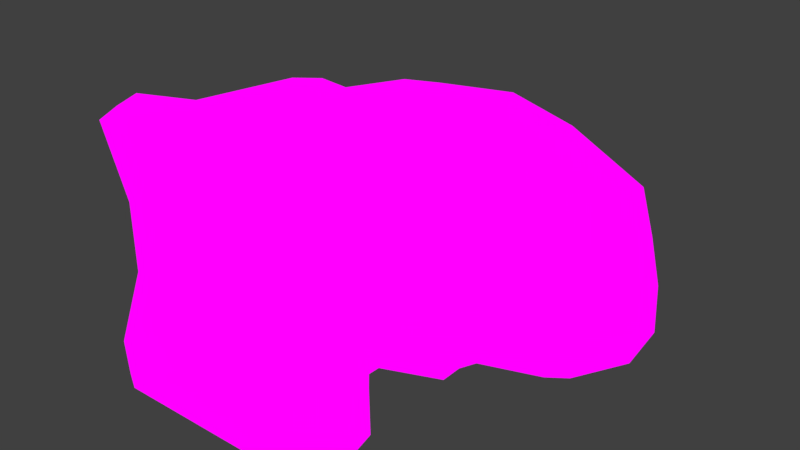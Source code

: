 # Source: Rock01.blend  (saved by Blender 2.79.0; exported with 4.5.12 LTS)
import bpy
from mathutils import Matrix  # noqa: F401  (used for matrix-valued properties, if any)

bpy.ops.wm.read_factory_settings(use_empty=True)
scene = bpy.context.scene
scene.name = 'Scene'

# ---- collections
col_collection_1 = bpy.data.collections.new('Collection 1'); scene.collection.children.link(col_collection_1)

# ---- images (referenced by path relative to the original .blend; pixels are not part of the script)
import os
ASSET_DIR = os.environ.get("B2B_ASSET_DIR", "")  # directory of the original .blend (textures are referenced by path, not embedded)
HERE = os.path.dirname(os.path.abspath(__file__))  # packed textures are extracted next to this script under _unpacked/

def load_image(name, relpath, width, height, colorspace="sRGB"):
    """Load a texture the original file referenced (path relative to the .blend, or extracted next to this script)."""
    p = next((c for c in (os.path.join(HERE, relpath), os.path.join(ASSET_DIR, relpath)) if relpath and os.path.exists(c)), "")
    if p:
        img = bpy.data.images.load(p, check_existing=True)
        img.name = name
    else:  # same state as the original file: an image datablock whose file is absent (Cycles renders it pink)
        img = bpy.data.images.new(name, width, height)
        img.source = "FILE"
        img.filepath = "//" + (relpath or name)
    img.colorspace_settings.name = colorspace
    return img
img_rock01albedo = load_image('Rock01Albedo', 'Rock01Albedo.png', 1024, 1024, 'sRGB')

# ---- materials (node trees are filled in below, after node groups)
mat_material = bpy.data.materials.new('Material')
mat_material.alpha_threshold = 0.0
mat_material.roughness = 0.5
mat_material.line_color = (0.0, 0.0, 0.0, 1.0)

# ---- material node trees
mat_material.use_nodes = True; mat_material.node_tree.nodes.clear()
_N = mat_material.node_tree.nodes; _L = mat_material.node_tree.links
n0 = _N.new('ShaderNodeOutputMaterial'); n0.name = 'Material Output'; n0.location = (300, 300)
n1 = _N.new('ShaderNodeTexImage'); n1.name = 'Image Texture'; n1.location = (-19, 358)
n1.width = 140
n1.image = img_rock01albedo
_L.new(n1.outputs[0], n0.inputs[0])
n0.is_active_output = True

# ---- world
world_world = bpy.data.worlds.new('World'); scene.world = world_world
world_world.color = (0.05088, 0.05088, 0.05088)
world_world.use_sun_shadow = False
world_world.sun_shadow_jitter_overblur = 0.0
world_world.cycles.sampling_method = 'MANUAL'

# ---- meshes
me_cube = bpy.data.meshes.new('Cube')
me_cube.from_pydata([(-0.6495, 11.02, 1.353), (1.082, 10.73, 0.9214), (-7.017, 4.462, 8.053), (-7.126, 8.673, 6.791), (5.057, 5.298, -0.6089), (-0.6816, 7.609, 7.118), (-7.06, 6.895, 7.175), (5.17, 10.6, 1.725), (1.478, 10.24, 6.691), (4.817, 9.941, 5.241), (5.684, 9.308, 3.751), (-0.9427, 1.689, 4.016), (4.644, 5.792, 6.609), (-1.073, 1.689, -0.03155), (-6.575, -5.107, 0.8341), (-4.494, -5.044, 0.9481), (1.517, 3.425, 4.351), (1.031, -4.832, 0.7176), (4.485, 10.79, -0.6126), (-7.573, 7.045, 1.384), (-8.005, 9.227, 0.4041), (5.917, 9.974, -0.6074), (6.223, 7.507, -0.6078), (1.634, -3.405, 1.755), (-7.403, 9.378, 2.015), (4.423, 5.524, 2.384), (-0.9244, -5.293, 1.053), (-1.022, 10.74, -0.6073), (-0.3319, -4.781, 1.942), (0.9508, -4.322, 1.764), (0.8567, 10.45, 2.59), (-0.8117, 10.29, 2.996), (-7.219, -1.502, 2.254), (-6.492, 9.887, 6.831), (0.942, -4.825, 9.456), (-2.591, -4.859, 9.644), (-0.4825, -4.733, 10.0), (0.4898, -5.048, -0.6078), (-6.516, -5.096, -0.6082), (-7.866, 7.708, -0.6042), (-7.624, 6.478, -0.03855), (-6.651, 10.99, -0.6091), (1.365, -4.407, -0.6065), (4.837, 10.15, 2.907), (-7.161, 3.286, 2.376), (-6.617, -4.208, 3.873), (6.061, 9.49, 1.74), (4.878, 6.651, 5.965), (-7.782, 5.056, -0.6112), (-7.046, 0.8983, 8.387), (-6.707, 3.6, 8.558), (1.205, -0.2476, 8.773), (1.168, 6.79, 7.422), (-7.164, 5.677, 7.869), (1.621, 2.309, -0.6094), (5.597, 7.013, 4.251), (-2.679, -4.56, 4.274), (4.116, 5.007, 4.966), (5.309, 8.643, 5.058), (-7.251, 3.368, 4.125), (1.277, 1.576, 5.387), (1.568, -4.017, 9.739), (1.557, -1.445, 7.481), (-7.702, 1.575, 4.159), (-3.653, -1.549, 9.323), (-7.638, -2.933, 1.309), (1.786, 3.08, 1.124), (2.143, 3.786, 1.378), (1.618, 3.241, -0.6077), (-7.567, -3.627, 9.374), (1.213, -1.531, 1.381), (-0.9271, -1.675, -0.798), (-7.343, 1.241, 2.303), (0.55, -2.898, 9.68), (1.532, 2.413, 2.2), (1.781, 2.357, 4.161), (1.742, 2.267, 0.8895), (1.812, -1.931, 1.428), (1.6, 1.133, 8.257), (-0.1809, -1.633, 4.456), (-7.084, -1.652, 8.932), (-7.134, -3.386, 7.462), (-6.99, -4.765, 9.364), (3.726, 4.844, 7.853), (1.499, 3.834, 8.47), (-3.065, 10.26, 6.855), (-1.176, 10.09, 7.443), (-4.995, 10.33, 6.898), (1.579, 3.624, 8.212), (-0.3243, -5.099, 9.579), (-5.498, -5.126, 9.432), (-6.406, -4.429, 6.876), (-0.838, 1.594, -0.7984), (-1.006, -1.242, 4.149), (-0.8682, 0.7331, 4.241), (1.411, 2.098, 5.858), (0.5624, 1.857, 4.523), (0.9333, -0.4385, 5.626), (-1.01, -1.318, 2.037), (1.629, -1.811, 5.209), (1.514, -1.851, 2.753), (1.788, -1.813, 4.45), (1.469, 2.161, 5.019), (1.187, 2.035, 1.92), (6.253, 8.495, 1.179), (-5.146, 0.7754, 8.572), (-4.194, -4.394, 5.541), (-5.397, -4.507, 4.387), (-7.759, -3.449, -0.6235), (1.383, -1.257, 6.567), (1.687, -1.747, -0.6114), (-0.82, -1.71, 1.235), (-7.262, -4.772, 0.8873), (1.907, 3.915, -0.6092), (-7.313, -4.639, -0.6081), (-7.559, 10.36, -0.6199), (-6.244, -4.657, 9.859), (-2.892, 10.57, 1.89), (-2.891, -4.422, 2.043), (4.296, 4.747, -0.6095), (-6.772, 10.17, 4.412), (1.241, 1.965, 8.475), (-6.987, -3.234, 9.832), (1.586, 3.654, 2.503), (1.909, -2.797, -0.6191), (-4.081, 0.2058, 8.598), (0.9962, -1.519, 5.054)], [], [(90, 116, 82), (6, 33, 3), (72, 32, 65, 19, 20, 39, 40, 48, 108, 81, 80, 49, 63), (8, 86, 5), (96, 97, 94, 11), (84, 83, 52, 8, 5, 6, 53, 50), (43, 7, 30), (18, 7, 21), (4, 25, 67, 113, 119), (117, 31, 30, 0), (101, 100, 111, 79, 126, 99), (116, 122, 69, 82), (44, 19, 65, 32, 72), (43, 30, 31, 117, 0, 1, 27, 41, 120, 87, 85, 8, 9), (89, 36, 35), (97, 96, 60, 109), (42, 17, 37), (81, 108, 114, 112, 45, 91), (39, 48, 40), (14, 112, 114, 38), (74, 76, 54, 68, 66, 123, 88, 78, 61, 23, 124, 110, 77, 100, 101, 99, 109, 62, 95, 75, 16), (21, 46, 104, 22), (118, 15, 26, 28), (83, 12, 47, 52), (57, 88, 123, 67), (53, 6, 3, 24, 19, 44, 72, 59, 63, 49, 2), (51, 73, 61, 78), (84, 88, 57), (57, 83, 84), (2, 49, 50), (102, 60, 96), (57, 67, 25, 4, 22, 55), (36, 61, 73, 51, 121, 125, 64, 105, 122, 116, 35), (85, 87, 33, 6, 5, 86), (67, 123, 66), (111, 93, 79), (111, 71, 98), (105, 80, 122), (69, 122, 80), (78, 88, 84, 121, 51), (74, 16, 75), (85, 86, 8), (81, 69, 80), (106, 56, 90), (90, 82, 91, 45, 107), (22, 104, 55), (93, 11, 94), (41, 115, 120), (115, 20, 24, 3, 33, 120), (103, 76, 74), (89, 34, 61, 36), (95, 62, 109, 60), (90, 35, 116), (75, 95, 102), (23, 17, 42, 124), (105, 64, 125), (7, 43, 46), (103, 74, 75, 102), (9, 10, 46, 43), (29, 17, 23), (24, 20, 19), (8, 52, 47, 58, 9), (109, 126, 97), (45, 112, 14, 107), (103, 102, 96, 11, 13, 92, 54, 76), (93, 97, 126, 79), (70, 100, 77, 110), (21, 7, 46), (115, 39, 20), (105, 125, 121, 84, 50, 49, 80), (29, 23, 61, 34), (26, 15, 118, 28, 29, 34, 89, 35, 90, 56, 106, 107, 14, 38, 37, 17), (91, 82, 69, 81), (2, 50, 53), (47, 57, 55), (71, 92, 13, 11, 93, 98), (120, 33, 87), (58, 10, 9), (113, 67, 66, 68), (72, 63, 59), (109, 99, 126), (111, 70, 110, 71), (111, 100, 70), (18, 27, 1, 0, 30, 7), (47, 12, 57), (12, 83, 57), (107, 106, 90), (17, 29, 28, 26), (97, 93, 94), (98, 93, 111), (46, 10, 58, 47, 55, 104), (102, 95, 60)])
_uv = me_cube.uv_layers.new(name='UVMap')
_uv.uv.foreach_set('vector', [0.7797, 0.8491, 0.753, 0.8625, 0.7289, 0.8472, 0.09087, 0.6221, 0.08959, 0.5251, 0.1025, 0.565, 0.2318, 0.7963, 0.2313, 0.8836, 0.2653, 0.9287, 0.2608, 0.6103, 0.2956, 0.5401, 0.3212, 0.5869, 0.3012, 0.6265, 0.3202, 0.6713, 0.3212, 0.9427, 0.0856, 0.9507, 0.0437, 0.8974, 0.05779, 0.8151, 0.1869, 0.7889, 0.2869, 0.4947, 0.1961, 0.4845, 0.2171, 0.4096, 0.93, 0.3383, 0.9124, 0.2595, 0.9788, 0.3103, 0.9791, 0.3417, 0.2862, 0.2821, 0.3612, 0.3181, 0.2772, 0.3819, 0.2869, 0.4947, 0.2171, 0.4096, 0.008568, 0.387, 0.002992, 0.344, 0.01692, 0.2742, 0.5798, 0.5669, 0.6202, 0.558, 0.591, 0.6943, 0.6982, 0.5797, 0.6202, 0.558, 0.6957, 0.5307, 0.7816, 0.3722, 0.6797, 0.3715, 0.6997, 0.2894, 0.7613, 0.2889, 0.7774, 0.3459, 0.6144, 0.8133, 0.577, 0.7466, 0.591, 0.6943, 0.6335, 0.7441, 0.4226, 0.5682, 0.413, 0.6219, 0.3349, 0.6688, 0.357, 0.5669, 0.3954, 0.5491, 0.4177, 0.5438, 0.002992, 0.9929, 0.01718, 0.9489, 0.04059, 0.9619, 0.03042, 0.9971, 0.2262, 0.7308, 0.2608, 0.6103, 0.2653, 0.9287, 0.2313, 0.8836, 0.2318, 0.7963, 0.5798, 0.5669, 0.591, 0.6943, 0.577, 0.7466, 0.6144, 0.8133, 0.6335, 0.7441, 0.6471, 0.6878, 0.6976, 0.754, 0.6982, 0.9334, 0.5296, 0.9354, 0.4478, 0.8806, 0.449, 0.8191, 0.4546, 0.675, 0.5019, 0.5674, 0.9496, 0.8509, 0.9427, 0.8639, 0.874, 0.8539, 0.9124, 0.2595, 0.93, 0.3383, 0.8959, 0.3224, 0.8867, 0.2274, 0.7836, 0.04118, 0.7398, 0.02494, 0.7789, 0.01062, 0.0856, 0.9507, 0.3212, 0.9427, 0.3127, 0.9799, 0.2703, 0.9861, 0.1757, 0.971, 0.08862, 0.9818, 0.3212, 0.5869, 0.3202, 0.6713, 0.3012, 0.6265, 0.7413, 0.575, 0.7171, 0.5765, 0.7142, 0.5286, 0.7427, 0.5288, 0.6729, 0.2417, 0.7171, 0.2398, 0.7643, 0.2386, 0.7612, 0.2655, 0.7074, 0.264, 0.6596, 0.2785, 0.4761, 0.2803, 0.4828, 0.2087, 0.4514, 0.06029, 0.7066, 0.07497, 0.7831, 0.09515, 0.7778, 0.1224, 0.7138, 0.1198, 0.6686, 0.1187, 0.6161, 0.1244, 0.5904, 0.1226, 0.5431, 0.1359, 0.5157, 0.1333, 0.5554, 0.2327, 0.612, 0.2445, 0.6004, 0.2718, 0.7733, 0.5191, 0.7006, 0.5082, 0.7232, 0.4819, 0.7836, 0.4521, 0.8593, 0.6105, 0.8094, 0.5773, 0.928, 0.5791, 0.9451, 0.6064, 0.3612, 0.3181, 0.3967, 0.3568, 0.4067, 0.3883, 0.2772, 0.3819, 0.7896, 0.1094, 0.8659, 0.002879, 0.8659, 0.1854, 0.8483, 0.2217, 0.0737, 0.6622, 0.09087, 0.6221, 0.1025, 0.565, 0.2399, 0.5364, 0.2608, 0.6103, 0.2262, 0.7308, 0.2318, 0.7963, 0.1794, 0.7308, 0.1869, 0.7889, 0.05779, 0.8151, 0.06606, 0.7009, 0.2801, 0.1528, 0.2571, 0.06362, 0.2916, 0.02833, 0.294, 0.1996, 0.8959, 0.4895, 0.8867, 0.4838, 0.8959, 0.3475, 0.3709, 0.8774, 0.3271, 0.7941, 0.3709, 0.7394, 0.06606, 0.7009, 0.05779, 0.8151, 0.04648, 0.7285, 0.8951, 0.3417, 0.8959, 0.3224, 0.93, 0.3383, 0.5959, 0.3536, 0.6997, 0.2894, 0.6797, 0.3715, 0.7816, 0.3722, 0.7836, 0.4521, 0.6241, 0.4316, 0.2238, 0.004126, 0.2916, 0.02833, 0.2571, 0.06362, 0.2801, 0.1528, 0.2801, 0.2239, 0.1071, 0.1683, 0.1195, 0.1083, 0.0716, 0.1862, 0.009572, 0.05209, 0.03558, 0.007611, 0.1568, 0.002879, 0.1371, 0.4941, 0.07345, 0.4961, 0.02528, 0.4827, 0.008568, 0.387, 0.2171, 0.4096, 0.1961, 0.4845, 0.6997, 0.2894, 0.6596, 0.2785, 0.7074, 0.264, 0.3349, 0.6688, 0.3278, 0.577, 0.357, 0.5669, 0.3349, 0.6688, 0.3303, 0.7336, 0.3271, 0.6441, 0.0716, 0.1862, 0.00918, 0.108, 0.009572, 0.05209, 0.04059, 0.9619, 0.01718, 0.9489, 0.0437, 0.8974, 0.294, 0.1996, 0.2904, 0.2775, 0.2862, 0.2821, 0.2801, 0.2239, 0.2801, 0.1528, 0.4119, 0.7867, 0.3769, 0.744, 0.4119, 0.7394, 0.449, 0.8191, 0.4292, 0.7587, 0.4546, 0.675, 0.0856, 0.9507, 0.04059, 0.9619, 0.0437, 0.8974, 0.8175, 0.7229, 0.8677, 0.6819, 0.7797, 0.8491, 0.7797, 0.8491, 0.7289, 0.8472, 0.7455, 0.7669, 0.7364, 0.6707, 0.7782, 0.6869, 0.7836, 0.4521, 0.7232, 0.4819, 0.6241, 0.4316, 0.997, 0.2494, 0.9791, 0.3417, 0.9788, 0.3103, 0.6982, 0.9334, 0.6967, 0.9594, 0.5296, 0.9354, 0.3156, 0.5018, 0.2956, 0.5401, 0.2399, 0.5364, 0.1025, 0.565, 0.08959, 0.5251, 0.1617, 0.5133, 0.6804, 0.2259, 0.7171, 0.2398, 0.6729, 0.2417, 0.4452, 0.002879, 0.4582, 0.0282, 0.4514, 0.06029, 0.4292, 0.01148, 0.5554, 0.2327, 0.5157, 0.1333, 0.5431, 0.1359, 0.5711, 0.2156, 0.7797, 0.8491, 0.874, 0.8539, 0.753, 0.8625, 0.7933, 0.4132, 0.7933, 0.469, 0.7896, 0.4422, 0.7066, 0.07497, 0.7398, 0.02494, 0.7836, 0.04118, 0.7831, 0.09515, 0.0716, 0.1862, 0.1195, 0.1083, 0.1071, 0.1683, 0.6202, 0.558, 0.5798, 0.5669, 0.6166, 0.5248, 0.6804, 0.2259, 0.6729, 0.2417, 0.612, 0.2445, 0.5826, 0.235, 0.5019, 0.5674, 0.5495, 0.5367, 0.6166, 0.5248, 0.5798, 0.5669, 0.7039, 0.03907, 0.7398, 0.02494, 0.7066, 0.07497, 0.2399, 0.5364, 0.2956, 0.5401, 0.2608, 0.6103, 0.2869, 0.4947, 0.2772, 0.3819, 0.4067, 0.3883, 0.4232, 0.457, 0.4045, 0.4961, 0.8867, 0.2274, 0.9301, 0.2281, 0.9124, 0.2595, 0.7364, 0.6707, 0.7171, 0.5765, 0.7413, 0.575, 0.7782, 0.6869, 0.8046, 0.3255, 0.79, 0.2274, 0.8191, 0.241, 0.8686, 0.2538, 0.8807, 0.3826, 0.874, 0.4075, 0.7967, 0.4075, 0.7896, 0.3599, 0.997, 0.2494, 0.9124, 0.2595, 0.9301, 0.2281, 0.9726, 0.2323, 0.401, 0.6663, 0.413, 0.6219, 0.4226, 0.6642, 0.4167, 0.7296, 0.6957, 0.5307, 0.6202, 0.558, 0.6166, 0.5248, 0.3156, 0.5018, 0.3212, 0.5869, 0.2956, 0.5401, 0.0716, 0.1862, 0.1071, 0.1683, 0.2801, 0.2239, 0.2862, 0.2821, 0.01692, 0.2742, 0.0101, 0.1914, 0.00918, 0.108, 0.7039, 0.03907, 0.7066, 0.07497, 0.4514, 0.06029, 0.4582, 0.0282, 0.928, 0.5791, 0.8094, 0.5773, 0.8593, 0.6105, 0.9451, 0.6064, 0.9849, 0.5993, 0.9898, 0.8458, 0.9496, 0.8509, 0.874, 0.8539, 0.7797, 0.8491, 0.8677, 0.6819, 0.8175, 0.7229, 0.7782, 0.6869, 0.7413, 0.575, 0.7427, 0.5288, 0.9726, 0.5248, 0.9898, 0.5665, 0.7455, 0.7669, 0.7289, 0.8472, 0.7042, 0.8461, 0.7165, 0.7845, 0.06606, 0.7009, 0.04648, 0.7285, 0.0737, 0.6622, 0.5645, 0.412, 0.5959, 0.3536, 0.6241, 0.4316, 0.8719, 0.002879, 0.971, 0.01458, 0.9702, 0.04036, 0.971, 0.1647, 0.8823, 0.1581, 0.8806, 0.09255, 0.5296, 0.9354, 0.4487, 0.9261, 0.4478, 0.8806, 0.5907, 0.4751, 0.6335, 0.4988, 0.5768, 0.5058, 0.7613, 0.2889, 0.6997, 0.2894, 0.7074, 0.264, 0.7612, 0.2655, 0.2318, 0.7963, 0.1869, 0.7889, 0.1794, 0.7308, 0.4076, 0.5018, 0.4177, 0.5438, 0.3954, 0.5491, 0.3349, 0.6688, 0.401, 0.6663, 0.4167, 0.7296, 0.3303, 0.7336, 0.3349, 0.6688, 0.413, 0.6219, 0.401, 0.6663, 0.6982, 0.5797, 0.6976, 0.754, 0.6471, 0.6878, 0.6335, 0.7441, 0.591, 0.6943, 0.6202, 0.558, 0.5645, 0.412, 0.5448, 0.3843, 0.5959, 0.3536, 0.5448, 0.3843, 0.5006, 0.3449, 0.5959, 0.3536, 0.7782, 0.6869, 0.8175, 0.7229, 0.7797, 0.8491, 0.9898, 0.5665, 0.9849, 0.5993, 0.9451, 0.6064, 0.928, 0.5791, 0.9124, 0.2595, 0.997, 0.2494, 0.9788, 0.3103, 0.3271, 0.6441, 0.3278, 0.577, 0.3349, 0.6688, 0.7006, 0.5082, 0.6335, 0.4988, 0.5907, 0.4751, 0.5645, 0.412, 0.6241, 0.4316, 0.7232, 0.4819, 0.5826, 0.235, 0.5554, 0.2327, 0.5711, 0.2156])
me_cube.materials.append(mat_material)
me_cube.use_remesh_preserve_volume = False
me_cube.use_remesh_preserve_attributes = False
me_cube.use_mirror_vertex_groups = False
me_cube.use_paint_bone_selection = False
me_cube.use_paint_mask = True
me_cube.update()

# ---- objects
ob_cube = bpy.data.objects.new('Cube', me_cube)

# ---- transforms, parenting, visibility, modifiers, constraints
ob_cube.location = (0.0, -2.337, 0.9567)
ob_cube.lock_rotations_4d = False
ob_cube.empty_display_type = 'ARROWS'
ob_cube.lineart.crease_threshold = 0.0

# ---- collection membership
col_collection_1.objects.link(ob_cube)

# ---- scene / render settings (as saved in the file)
scene.frame_start = 1; scene.frame_end = 250; scene.frame_set(1)
scene.render.engine = 'CYCLES'
scene.render.resolution_percentage = 50
scene.render.dither_intensity = 0.0
scene.cycles.use_denoising = False
scene.cycles.samples = 128
scene.cycles.sampling_pattern = 'TABULATED_SOBOL'
scene.cycles.use_adaptive_sampling = False
scene.cycles.use_light_tree = False
scene.cycles.blur_glossy = 0.0
scene.cycles.sample_clamp_indirect = 0.0
scene.view_settings.view_transform = 'Standard'
bpy.context.view_layer.update()

# ---- added for rendering (the .blend has no active camera and no usable light): camera, sun
cam_auto = bpy.data.cameras.new('AutoCamera')
cam_auto.lens = 50.0
cam_auto.sensor_width = 36.0
cam_auto.clip_end = 1000.0
ob_auto_camera = bpy.data.objects.new('AutoCamera', cam_auto)
scene.collection.objects.link(ob_auto_camera)
ob_auto_camera.location = (21.5234, -26.3518, 23.4781)
ob_auto_camera.rotation_euler = (1.09748, -7.21219e-08, 0.694738)
scene.camera = ob_auto_camera
light_auto_sun = bpy.data.lights.new('AutoSun', 'SUN')
light_auto_sun.energy = 3.0
light_auto_sun.angle = 0.0523599
ob_auto_sun = bpy.data.objects.new('AutoSun', light_auto_sun)
scene.collection.objects.link(ob_auto_sun)
ob_auto_sun.rotation_euler = (0.872665, 0.174533, 0.523599)
bpy.context.view_layer.update()
